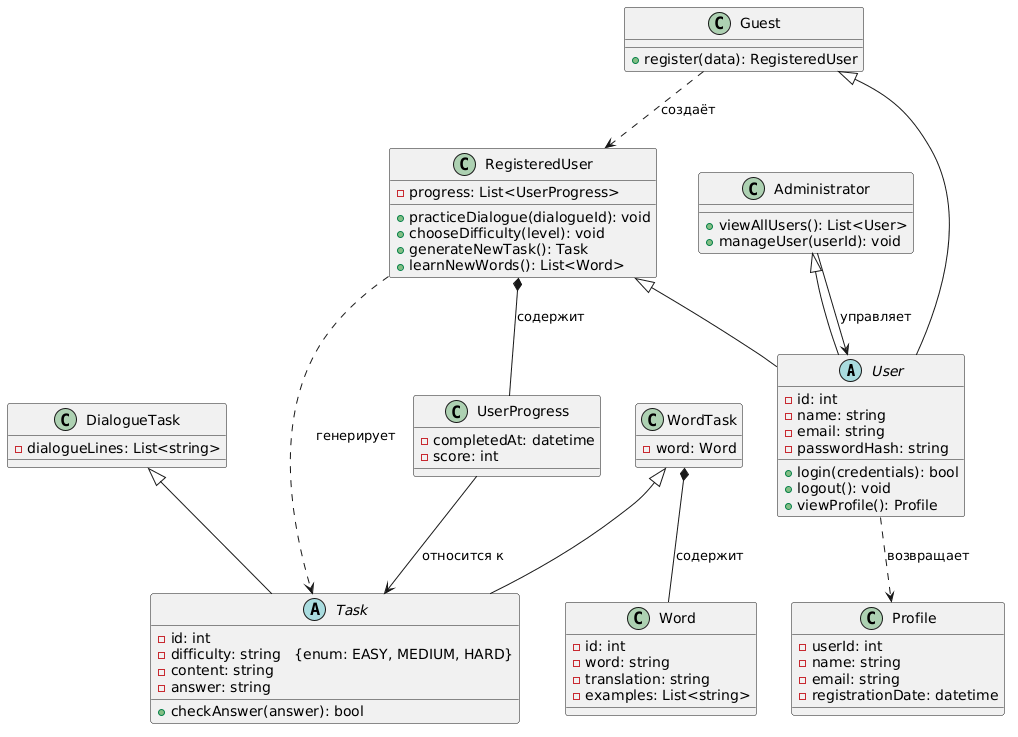

The diagram above was rendered by PlantUML. Its source (embedded in the PNG):
@startuml
' Диаграмма классов с сохранением логики (компактная версия)

abstract class User {
  - id: int
  - name: string
  - email: string
  - passwordHash: string
  + login(credentials): bool
  + logout(): void
  + viewProfile(): Profile
}

class RegisteredUser {
  - progress: List<UserProgress>
  + practiceDialogue(dialogueId): void
  + chooseDifficulty(level): void
  + generateNewTask(): Task
  + learnNewWords(): List<Word>
}

class Administrator {
  + viewAllUsers(): List<User>
  + manageUser(userId): void
}

class Guest {
  + register(data): RegisteredUser
}

abstract class Task {
  - id: int
  - difficulty: string   {enum: EASY, MEDIUM, HARD}
  - content: string
  - answer: string
  + checkAnswer(answer): bool
}

class DialogueTask {
  - dialogueLines: List<string>
}

class WordTask {
  - word: Word
}

class Word {
  - id: int
  - word: string
  - translation: string
  - examples: List<string>
}

class UserProgress {
  - completedAt: datetime
  - score: int
}

class Profile {
  - userId: int
  - name: string
  - email: string
  - registrationDate: datetime
}

' Наследование
RegisteredUser <|-- User
Administrator  <|-- User
Guest          <|-- User

DialogueTask   <|-- Task
WordTask       <|-- Task

' Композиция
RegisteredUser *-- UserProgress : содержит
WordTask       *-- Word         : содержит

' Ассоциации
UserProgress --> Task : относится к
Administrator --> User : управляет

' Зависимости (создание/использование)
Guest         ..> RegisteredUser : создаёт
RegisteredUser ..> Task           : генерирует
User          ..> Profile         : возвращает
@enduml